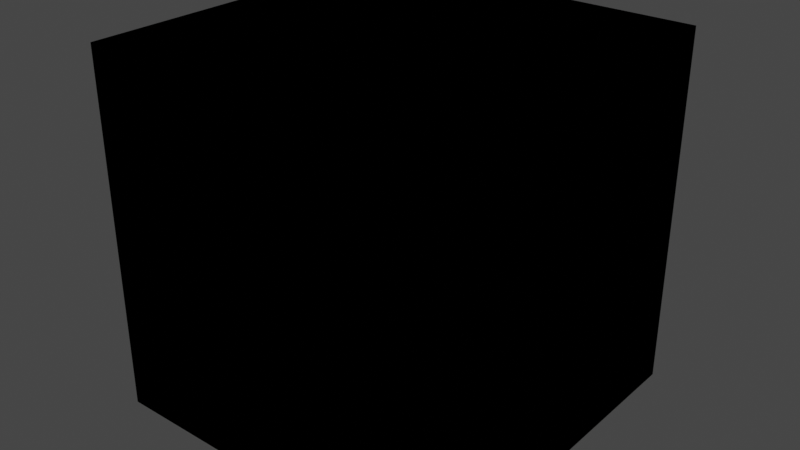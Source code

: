 # Source: Convertor.blend  (saved by Blender 3.6.13; exported with 4.5.12 LTS)
import bpy
from mathutils import Matrix  # noqa: F401  (used for matrix-valued properties, if any)

bpy.ops.wm.read_factory_settings(use_empty=True)
scene = bpy.context.scene
scene.name = 'Scene'

# ---- collections
col_idv_lvoxx_ls_cherry_utils_seperator = bpy.data.collections.new('idv.lvoxx.ls.cherry.utils.seperator'); scene.collection.children.link(col_idv_lvoxx_ls_cherry_utils_seperator)

# ---- materials (node trees are filled in below, after node groups)
mat_seperator_convertor = bpy.data.materials.new('Seperator.Convertor')
mat_seperator_convertor.alpha_threshold = 0.0
mat_seperator_convertor.use_transparent_shadow = False
mat_seperator_convertor.roughness = 0.5
mat_seperator_convertor.line_color = (0.0, 0.0, 0.0, 1.0)

# ---- node groups
ng_to_oxy = bpy.data.node_groups.new('To Oxy', 'ShaderNodeTree')
_s = ng_to_oxy.interface.new_socket(name='Oxy', in_out='OUTPUT', socket_type='NodeSocketVector')
_s = ng_to_oxy.interface.new_socket(name='Oxyz', in_out='INPUT', socket_type='NodeSocketVector')
_s.min_value = -1e+04
_s.max_value = 1e+04
_s.hide_value = True
_N = ng_to_oxy.nodes; _L = ng_to_oxy.links
n0 = _N.new('ShaderNodeSeparateXYZ'); n0.name = 'Separate XYZ'; n0.location = (-96, -3)
n1 = _N.new('ShaderNodeCombineXYZ'); n1.name = 'Combine XYZ'; n1.location = (96, 3)
n2 = _N.new('NodeGroupOutput'); n2.name = 'Group Output'; n2.location = (286, 0)
n3 = _N.new('NodeGroupInput'); n3.name = 'Group Input'; n3.location = (-296, 0)
_L.new(n0.outputs[1], n1.inputs[1])
_L.new(n0.outputs[0], n1.inputs[0])
_L.new(n3.outputs[0], n0.inputs[0])
_L.new(n1.outputs[0], n2.inputs[0])
n2.is_active_output = True
ng_convert__0__255__to__0_1 = bpy.data.node_groups.new('Convert [0, 255] to [0,1]', 'ShaderNodeTree')
_s = ng_convert__0__255__to__0_1.interface.new_socket(name='[0, 1]', in_out='OUTPUT', socket_type='NodeSocketFloat')
_s.hide_value = True
_s = ng_convert__0__255__to__0_1.interface.new_socket(name='[0, 255]', in_out='INPUT', socket_type='NodeSocketFloat')
_s.min_value = -1e+04
_s.max_value = 1e+04
_s.hide_value = True
_N = ng_convert__0__255__to__0_1.nodes; _L = ng_convert__0__255__to__0_1.links
n0 = _N.new('NodeGroupOutput'); n0.name = 'Group Output'; n0.location = (191, -5)
n1 = _N.new('NodeGroupInput'); n1.name = 'Group Input'; n1.location = (-265, -58)
n2 = _N.new('ShaderNodeMapRange'); n2.name = 'Map Range'; n2.location = (-56, 30)
n2.inputs[2].default_value = 255.0
_L.new(n1.outputs[0], n2.inputs[0])
_L.new(n2.outputs[0], n0.inputs[0])
n0.is_active_output = True
ng_combined_to_shader = bpy.data.node_groups.new('Combined To Shader', 'ShaderNodeTree')
_s = ng_combined_to_shader.interface.new_socket(name='Shader', in_out='OUTPUT', socket_type='NodeSocketShader')
_s = ng_combined_to_shader.interface.new_socket(name='Combined', in_out='INPUT', socket_type='NodeSocketColor')
_s.hide_value = True
_N = ng_combined_to_shader.nodes; _L = ng_combined_to_shader.links
n0 = _N.new('ShaderNodeLightPath'); n0.name = 'Light Path'; n0.location = (-80, 228)
n1 = _N.new('ShaderNodeBsdfDiffuse'); n1.name = 'Diffuse BSDF'; n1.location = (-100, -108)
n2 = _N.new('ShaderNodeEmission'); n2.name = 'Emission'; n2.location = (-100, -240)
n3 = _N.new('ShaderNodeMixShader'); n3.name = 'Mix Shader'; n3.location = (100, -108)
n4 = _N.new('NodeReroute'); n4.name = 'Reroute'; n4.location = (-276, -217)
n4.width = 16
n5 = _N.new('NodeGroupOutput'); n5.name = 'Group Output'; n5.location = (356, -201)
n6 = _N.new('NodeGroupInput'); n6.name = 'Group Input'; n6.location = (-539, -135)
_L.new(n0.outputs[0], n3.inputs[0])
_L.new(n1.outputs[0], n3.inputs[1])
_L.new(n2.outputs[0], n3.inputs[2])
_L.new(n3.outputs[0], n5.inputs[0])
_L.new(n4.outputs[0], n1.inputs[0])
_L.new(n4.outputs[0], n2.inputs[0])
_L.new(n6.outputs[0], n4.inputs[0])
n5.is_active_output = True
ng_a____b = bpy.data.node_groups.new('A <= B', 'ShaderNodeTree')
_N = ng_a____b.nodes; _L = ng_a____b.links
ng_from_a_to_b = bpy.data.node_groups.new('FROM A TO B', 'ShaderNodeTree')
_N = ng_from_a_to_b.nodes; _L = ng_from_a_to_b.links
ng_a____b_1 = bpy.data.node_groups.new('A >= B', 'ShaderNodeTree')
_N = ng_a____b_1.nodes; _L = ng_a____b_1.links
ng_set_color_from_lightmap = bpy.data.node_groups.new('Set Color From LightMap', 'ShaderNodeTree')
_s = ng_set_color_from_lightmap.interface.new_socket(name='Color Map', in_out='OUTPUT', socket_type='NodeSocketColor')
_s.default_value = (0.0, 0.0, 0.0, 0.0)
_s = ng_set_color_from_lightmap.interface.new_socket(name='Lighmap Alpha', in_out='INPUT', socket_type='NodeSocketFloat')
_s.min_value = 0.0
_s.max_value = 1.0
_s = ng_set_color_from_lightmap.interface.new_socket(name='Map 1', in_out='INPUT', socket_type='NodeSocketColor')
_s.default_value = (0.5, 0.5, 0.5, 1.0)
_s = ng_set_color_from_lightmap.interface.new_socket(name='Map 2', in_out='INPUT', socket_type='NodeSocketColor')
_s.default_value = (0.5, 0.5, 0.5, 1.0)
_s = ng_set_color_from_lightmap.interface.new_socket(name='Map 3', in_out='INPUT', socket_type='NodeSocketColor')
_s = ng_set_color_from_lightmap.interface.new_socket(name='Map 4', in_out='INPUT', socket_type='NodeSocketColor')
_s = ng_set_color_from_lightmap.interface.new_socket(name='Map 5', in_out='INPUT', socket_type='NodeSocketColor')
_s = ng_set_color_from_lightmap.interface.new_socket(name='Range 1', in_out='INPUT', socket_type='NodeSocketFloat')
_s.subtype = 'FACTOR'
_s.default_value = 0.125
_s.min_value = 0.0
_s.max_value = 1.0
_s = ng_set_color_from_lightmap.interface.new_socket(name='Range 2', in_out='INPUT', socket_type='NodeSocketFloat')
_s.subtype = 'FACTOR'
_s.default_value = 0.25
_s.min_value = 0.0
_s.max_value = 1.0
_s = ng_set_color_from_lightmap.interface.new_socket(name='Range 3', in_out='INPUT', socket_type='NodeSocketFloat')
_s.subtype = 'FACTOR'
_s.default_value = 0.375
_s.min_value = 0.0
_s.max_value = 1.0
_s = ng_set_color_from_lightmap.interface.new_socket(name='Range 4', in_out='INPUT', socket_type='NodeSocketFloat')
_s.subtype = 'FACTOR'
_s.default_value = 0.62
_s.min_value = 0.0
_s.max_value = 1.0
_N = ng_set_color_from_lightmap.nodes; _L = ng_set_color_from_lightmap.links
n0 = _N.new('NodeFrame'); n0.name = 'Frame'; n0.location = (79, -669)
n0.label = 'SC 1'
n0.width = 76
n1 = _N.new('NodeFrame'); n1.name = 'Frame.001'; n1.location = (354, -689)
n1.label = 'SC 2'
n1.width = 76
n2 = _N.new('NodeFrame'); n2.name = 'Frame.002'; n2.location = (594, -713)
n2.label = 'SC 3'
n2.width = 76
n3 = _N.new('NodeFrame'); n3.name = 'Frame.003'; n3.location = (818, -737)
n3.label = 'SC 4'
n3.width = 76
n4 = _N.new('NodeFrame'); n4.name = 'Frame.004'; n4.location = (1160, -758)
n4.label = 'SC 5'
n4.width = 76
n5 = _N.new('NodeFrame'); n5.name = 'Frame.005'; n5.location = (-204, -348)
n5.label = 'value <= 0.125'
n5.width = 200
n6 = _N.new('NodeFrame'); n6.name = 'Frame.007'; n6.location = (-190, 486)
n6.label = '0.375 <= value <= 0.620'
n6.width = 200
n7 = _N.new('NodeFrame'); n7.name = 'Frame.006'; n7.location = (-193, -79)
n7.label = '0.125 <= value <= 0.25'
n7.width = 200
n8 = _N.new('NodeFrame'); n8.name = 'Frame.008'; n8.location = (-188, 200)
n8.label = '0.250 <= value <= 0.375'
n8.width = 200
n9 = _N.new('NodeReroute'); n9.name = 'Reroute.011'; n9.location = (-495, -717)
n9.width = 16
n10 = _N.new('NodeReroute'); n10.name = 'Reroute.012'; n10.location = (-506, -737)
n10.width = 16
n11 = _N.new('NodeReroute'); n11.name = 'Reroute.016'; n11.location = (38, -48)
n11.width = 16
n12 = _N.new('NodeReroute'); n12.name = 'Reroute.013'; n12.location = (-520, -761)
n12.width = 16
n13 = _N.new('NodeReroute'); n13.name = 'Reroute.018'; n13.location = (38, -48)
n13.width = 16
n14 = _N.new('NodeReroute'); n14.name = 'Reroute.014'; n14.location = (-535, -785)
n14.width = 16
n15 = _N.new('NodeReroute'); n15.name = 'Reroute.015'; n15.location = (-553, -806)
n15.width = 16
n16 = _N.new('NodeReroute'); n16.name = 'Reroute.020'; n16.location = (38, -48)
n16.width = 16
n17 = _N.new('NodeReroute'); n17.name = 'Reroute.006'; n17.location = (-495, -191)
n17.width = 16
n18 = _N.new('NodeReroute'); n18.name = 'Reroute.007'; n18.location = (-506, -212)
n18.width = 16
n19 = _N.new('NodeReroute'); n19.name = 'Reroute.008'; n19.location = (-520, -233)
n19.width = 16
n20 = _N.new('NodeReroute'); n20.name = 'Reroute.009'; n20.location = (-535, -257)
n20.width = 16
n21 = _N.new('NodeReroute'); n21.name = 'Reroute.026'; n21.location = (856, 313)
n21.width = 16
n22 = _N.new('NodeReroute'); n22.name = 'Reroute.024'; n22.location = (38, -48)
n22.width = 16
n23 = _N.new('NodeReroute'); n23.name = 'Reroute.028'; n23.location = (833, 335)
n23.width = 16
n24 = _N.new('NodeReroute'); n24.name = 'Reroute.045'; n24.location = (738, 362)
n24.width = 16
n24.socket_idname = 'NodeSocketFloat'
n25 = _N.new('NodeReroute'); n25.name = 'Reroute.027'; n25.location = (833, 188)
n25.width = 16
n26 = _N.new('NodeReroute'); n26.name = 'Reroute.047'; n26.location = (514, 60)
n26.width = 16
n26.socket_idname = 'NodeSocketFloat'
n27 = _N.new('NodeReroute'); n27.name = 'Reroute.041'; n27.location = (611, 36)
n27.width = 16
n28 = _N.new('NodeReroute'); n28.name = 'Reroute.021'; n28.location = (632, 14)
n28.width = 16
n29 = _N.new('NodeReroute'); n29.name = 'Reroute.044'; n29.location = (738, 431)
n29.width = 16
n29.socket_idname = 'NodeSocketFloat'
n30 = _N.new('NodeReroute'); n30.name = 'Reroute.046'; n30.location = (514, 117)
n30.width = 16
n30.socket_idname = 'NodeSocketFloat'
n31 = _N.new('NodeReroute'); n31.name = 'Reroute.048'; n31.location = (313, -155)
n31.width = 16
n31.socket_idname = 'NodeSocketFloat'
n32 = _N.new('NodeReroute'); n32.name = 'Reroute.040'; n32.location = (611, -96)
n32.width = 16
n33 = _N.new('NodeReroute'); n33.name = 'Reroute.019'; n33.location = (392, -271)
n33.width = 16
n34 = _N.new('NodeReroute'); n34.name = 'Reroute.023'; n34.location = (360, -250)
n34.width = 16
n35 = _N.new('NodeReroute'); n35.name = 'Reroute.049'; n35.location = (313, -225)
n35.width = 16
n35.socket_idname = 'NodeSocketFloat'
n36 = _N.new('NodeReroute'); n36.name = 'Reroute.022'; n36.location = (360, -333)
n36.width = 16
n37 = _N.new('NodeReroute'); n37.name = 'Reroute.017'; n37.location = (117, -505)
n37.width = 16
n38 = _N.new('ShaderNodeMix'); n38.name = 'Mix.003'; n38.location = (439, -63)
n38.data_type = 'RGBA'
n39 = _N.new('NodeReroute'); n39.name = 'Reroute.004'; n39.location = (-361, -252)
n39.width = 16
n39.socket_idname = 'NodeSocketFloat'
n40 = _N.new('ShaderNodeMix'); n40.name = 'Mix.001'; n40.location = (907, 523)
n40.data_type = 'RGBA'
n41 = _N.new('NodeReroute'); n41.name = 'Reroute.010'; n41.location = (-553, -280)
n41.width = 16
n42 = _N.new('NodeReroute'); n42.name = 'Reroute.025'; n42.location = (38, -48)
n42.width = 16
n43 = _N.new('NodeReroute'); n43.name = 'Reroute.029'; n43.location = (1198, 520)
n43.width = 16
n44 = _N.new('NodeReroute'); n44.name = 'Reroute.031'; n44.location = (1153, 543)
n44.width = 16
n45 = _N.new('ShaderNodeMix'); n45.name = 'Mix'; n45.location = (1243, 729)
n45.data_type = 'RGBA'
n46 = _N.new('NodeReroute'); n46.name = 'Reroute.030'; n46.location = (1153, 486)
n46.width = 16
n47 = _N.new('NodeReroute'); n47.name = 'Reroute.043'; n47.location = (1079, 567)
n47.width = 16
n47.socket_idname = 'NodeSocketFloat'
n48 = _N.new('ShaderNodeMix'); n48.name = 'Mix.004'; n48.location = (181, -296)
n48.data_type = 'RGBA'
n48.inputs[6].default_value = (0.0, 0.0, 0.0, 1.0)
n49 = _N.new('NodeGroupOutput'); n49.name = 'Group Output'; n49.location = (1430, 726)
n50 = _N.new('ShaderNodeMix'); n50.name = 'Mix.002'; n50.location = (661, 223)
n50.data_type = 'RGBA'
n51 = _N.new('ShaderNodeGroup'); n51.name = 'Group.002'; n51.location = (30, -40)
n51.node_tree = ng_a____b
n52 = _N.new('ShaderNodeGroup'); n52.name = 'Group'; n52.location = (30, -40)
n52.node_tree = ng_from_a_to_b
n53 = _N.new('NodeReroute'); n53.name = 'Reroute'; n53.location = (-361, -168)
n53.width = 16
n53.socket_idname = 'NodeSocketFloat'
n54 = _N.new('ShaderNodeGroup'); n54.name = 'Group.001'; n54.location = (30, -40)
n54.node_tree = ng_from_a_to_b
n55 = _N.new('ShaderNodeGroup'); n55.name = 'Group.003'; n55.location = (-166, 682)
n55.node_tree = ng_a____b_1
n56 = _N.new('NodeReroute'); n56.name = 'Reroute.033'; n56.location = (-287, -209)
n56.width = 16
n56.socket_idname = 'NodeSocketFloatFactor'
n57 = _N.new('NodeReroute'); n57.name = 'Reroute.034'; n57.location = (-287, -500)
n57.width = 16
n57.socket_idname = 'NodeSocketFloatFactor'
n58 = _N.new('NodeReroute'); n58.name = 'Reroute.005'; n58.location = (-361, -475)
n58.width = 16
n58.socket_idname = 'NodeSocketFloat'
n59 = _N.new('NodeReroute'); n59.name = 'Reroute.036'; n59.location = (-322, -230)
n59.width = 16
n59.socket_idname = 'NodeSocketFloatFactor'
n60 = _N.new('NodeReroute'); n60.name = 'Reroute.037'; n60.location = (-322, 70)
n60.width = 16
n60.socket_idname = 'NodeSocketFloatFactor'
n61 = _N.new('NodeReroute'); n61.name = 'Reroute.032'; n61.location = (-287, -300)
n61.width = 16
n61.socket_idname = 'NodeSocketFloatFactor'
n62 = _N.new('NodeReroute'); n62.name = 'Reroute.035'; n62.location = (-322, -324)
n62.width = 16
n62.socket_idname = 'NodeSocketFloatFactor'
n63 = _N.new('NodeReroute'); n63.name = 'Reroute.001'; n63.location = (-361, 23)
n63.width = 16
n63.socket_idname = 'NodeSocketFloat'
n64 = _N.new('NodeReroute'); n64.name = 'Reroute.039'; n64.location = (-391, 44)
n64.width = 16
n64.socket_idname = 'NodeSocketFloatFactor'
n65 = _N.new('NodeReroute'); n65.name = 'Reroute.050'; n65.location = (-391, 356)
n65.width = 16
n65.socket_idname = 'NodeSocketFloatFactor'
n66 = _N.new('NodeReroute'); n66.name = 'Reroute.038'; n66.location = (-391, -346)
n66.width = 16
n66.socket_idname = 'NodeSocketFloatFactor'
n67 = _N.new('NodeReroute'); n67.name = 'Reroute.051'; n67.location = (-435, -368)
n67.width = 16
n67.socket_idname = 'NodeSocketFloatFactor'
n68 = _N.new('NodeReroute'); n68.name = 'Reroute.003'; n68.location = (-361, 594)
n68.width = 16
n68.socket_idname = 'NodeSocketFloat'
n69 = _N.new('NodeReroute'); n69.name = 'Reroute.002'; n69.location = (-361, 311)
n69.width = 16
n69.socket_idname = 'NodeSocketFloat'
n70 = _N.new('NodeReroute'); n70.name = 'Reroute.052'; n70.location = (-435, 337)
n70.width = 16
n70.socket_idname = 'NodeSocketFloatFactor'
n71 = _N.new('NodeReroute'); n71.name = 'Reroute.053'; n71.location = (-435, 571)
n71.width = 16
n71.socket_idname = 'NodeSocketFloatFactor'
n72 = _N.new('NodeGroupInput'); n72.name = 'Group Input'; n72.location = (-791, -135)
n73 = _N.new('ShaderNodeGroup'); n73.name = 'Group.004'; n73.location = (30, -40)
n73.node_tree = ng_from_a_to_b
n74 = _N.new('NodeReroute'); n74.name = 'Reroute.042'; n74.location = (1079, 628)
n74.width = 16
n74.socket_idname = 'NodeSocketFloat'
n11.parent = n0
n13.parent = n1
n16.parent = n2
n22.parent = n3
n42.parent = n4
n51.parent = n5
n52.parent = n6
n54.parent = n8
n73.parent = n7
_L.new(n72.outputs[0], n53.inputs[0])
_L.new(n53.outputs[0], n63.inputs[0])
_L.new(n63.outputs[0], n69.inputs[0])
_L.new(n53.outputs[0], n39.inputs[0])
_L.new(n39.outputs[0], n58.inputs[0])
_L.new(n72.outputs[1], n17.inputs[0])
_L.new(n72.outputs[2], n18.inputs[0])
_L.new(n72.outputs[3], n19.inputs[0])
_L.new(n72.outputs[4], n20.inputs[0])
_L.new(n72.outputs[5], n41.inputs[0])
_L.new(n45.outputs[2], n49.inputs[0])
_L.new(n17.outputs[0], n9.inputs[0])
_L.new(n18.outputs[0], n10.inputs[0])
_L.new(n19.outputs[0], n12.inputs[0])
_L.new(n20.outputs[0], n14.inputs[0])
_L.new(n41.outputs[0], n15.inputs[0])
_L.new(n9.outputs[0], n11.inputs[0])
_L.new(n11.outputs[0], n37.inputs[0])
_L.new(n37.outputs[0], n48.inputs[7])
_L.new(n10.outputs[0], n13.inputs[0])
_L.new(n13.outputs[0], n33.inputs[0])
_L.new(n33.outputs[0], n38.inputs[7])
_L.new(n12.outputs[0], n16.inputs[0])
_L.new(n16.outputs[0], n28.inputs[0])
_L.new(n28.outputs[0], n50.inputs[7])
_L.new(n48.outputs[2], n36.inputs[0])
_L.new(n36.outputs[0], n34.inputs[0])
_L.new(n34.outputs[0], n38.inputs[6])
_L.new(n14.outputs[0], n22.inputs[0])
_L.new(n15.outputs[0], n42.inputs[0])
_L.new(n22.outputs[0], n21.inputs[0])
_L.new(n21.outputs[0], n40.inputs[7])
_L.new(n50.outputs[2], n25.inputs[0])
_L.new(n25.outputs[0], n23.inputs[0])
_L.new(n23.outputs[0], n40.inputs[6])
_L.new(n42.outputs[0], n43.inputs[0])
_L.new(n43.outputs[0], n45.inputs[7])
_L.new(n46.outputs[0], n44.inputs[0])
_L.new(n44.outputs[0], n45.inputs[6])
_L.new(n38.outputs[2], n32.inputs[0])
_L.new(n32.outputs[0], n27.inputs[0])
_L.new(n27.outputs[0], n50.inputs[6])
_L.new(n74.outputs[0], n47.inputs[0])
_L.new(n47.outputs[0], n45.inputs[0])
_L.new(n29.outputs[0], n24.inputs[0])
_L.new(n24.outputs[0], n40.inputs[0])
_L.new(n30.outputs[0], n26.inputs[0])
_L.new(n26.outputs[0], n50.inputs[0])
_L.new(n31.outputs[0], n35.inputs[0])
_L.new(n35.outputs[0], n38.inputs[0])
_L.new(n69.outputs[0], n68.inputs[0])
_L.new(n40.outputs[2], n46.inputs[0])
_L.new(n58.outputs[0], n51.inputs[0])
_L.new(n51.outputs[0], n48.inputs[0])
_L.new(n68.outputs[0], n55.inputs[0])
_L.new(n55.outputs[0], n74.inputs[0])
_L.new(n69.outputs[0], n52.inputs[2])
_L.new(n52.outputs[0], n29.inputs[0])
_L.new(n63.outputs[0], n54.inputs[2])
_L.new(n53.outputs[0], n73.inputs[2])
_L.new(n73.outputs[0], n31.inputs[0])
_L.new(n54.outputs[0], n30.inputs[0])
_L.new(n72.outputs[6], n61.inputs[0])
_L.new(n61.outputs[0], n56.inputs[0])
_L.new(n56.outputs[0], n73.inputs[0])
_L.new(n61.outputs[0], n57.inputs[0])
_L.new(n57.outputs[0], n51.inputs[1])
_L.new(n72.outputs[7], n62.inputs[0])
_L.new(n62.outputs[0], n59.inputs[0])
_L.new(n59.outputs[0], n73.inputs[1])
_L.new(n59.outputs[0], n60.inputs[0])
_L.new(n60.outputs[0], n54.inputs[0])
_L.new(n72.outputs[8], n66.inputs[0])
_L.new(n66.outputs[0], n64.inputs[0])
_L.new(n64.outputs[0], n54.inputs[1])
_L.new(n64.outputs[0], n65.inputs[0])
_L.new(n65.outputs[0], n52.inputs[0])
_L.new(n72.outputs[9], n67.inputs[0])
_L.new(n67.outputs[0], n70.inputs[0])
_L.new(n70.outputs[0], n52.inputs[1])
_L.new(n70.outputs[0], n71.inputs[0])
_L.new(n71.outputs[0], n55.inputs[1])
n49.is_active_output = True

# ---- material node trees
mat_seperator_convertor.use_nodes = True; mat_seperator_convertor.node_tree.nodes.clear()
_N = mat_seperator_convertor.node_tree.nodes; _L = mat_seperator_convertor.node_tree.links
n0 = _N.new('ShaderNodeOutputMaterial'); n0.name = 'Material Output'; n0.location = (521, 317)
n1 = _N.new('ShaderNodeGroup'); n1.name = 'Group.007'; n1.location = (-96, 451)
n1.node_tree = ng_to_oxy
n1.inputs[0].default_value = (0.0, 0.0, 0.0)
n2 = _N.new('ShaderNodeGroup'); n2.name = 'Group'; n2.location = (-338, 452)
n2.node_tree = ng_convert__0__255__to__0_1
n2.inputs[0].default_value = 0.0
n3 = _N.new('ShaderNodeGroup'); n3.name = 'Group.001'; n3.location = (-84, 266)
n3.node_tree = ng_combined_to_shader
n3.inputs[0].default_value = (0.0, 0.0, 0.0, 1.0)
n4 = _N.new('ShaderNodeGroup'); n4.name = 'Group.006'; n4.location = (-341, 322)
n4.node_tree = ng_set_color_from_lightmap
n4.inputs[0].default_value = 0.0
n4.inputs[1].default_value = (0.5, 0.5, 0.5, 1.0)
n4.inputs[2].default_value = (0.5, 0.5, 0.5, 1.0)
n4.inputs[3].default_value = (0.0, 0.0, 0.0, 1.0)
n4.inputs[4].default_value = (0.0, 0.0, 0.0, 1.0)
n4.inputs[5].default_value = (0.0, 0.0, 0.0, 1.0)
n4.inputs[6].default_value = 0.125
n4.inputs[7].default_value = 0.25
n4.inputs[8].default_value = 0.375
n4.inputs[9].default_value = 0.62
n0.is_active_output = True

# ---- world
world_world = bpy.data.worlds.new('World'); scene.world = world_world
world_world.use_nodes = True; world_world.node_tree.nodes.clear()
_N = world_world.node_tree.nodes; _L = world_world.node_tree.links
n0 = _N.new('ShaderNodeOutputWorld'); n0.name = 'World Output'; n0.location = (300, 300)
n1 = _N.new('ShaderNodeBackground'); n1.name = 'Background'; n1.location = (10, 300)
n1.inputs[0].default_value = (0.05088, 0.05088, 0.05088, 1.0)
_L.new(n1.outputs[0], n0.inputs[0])
n0.is_active_output = True
world_world.color = (0.05088, 0.05088, 0.05088)
world_world.use_sun_shadow = False
world_world.sun_shadow_jitter_overblur = 0.0

# ---- meshes
me_cube = bpy.data.meshes.new('Cube')
me_cube.from_pydata([(1.0, 1.0, 1.0), (1.0, 1.0, -1.0), (1.0, -1.0, 1.0), (1.0, -1.0, -1.0), (-1.0, 1.0, 1.0), (-1.0, 1.0, -1.0), (-1.0, -1.0, 1.0), (-1.0, -1.0, -1.0)], [], [(0, 4, 6, 2), (3, 2, 6, 7), (7, 6, 4, 5), (5, 1, 3, 7), (1, 0, 2, 3), (5, 4, 0, 1)])
_uv = me_cube.uv_layers.new(name='UVMap')
_uv.uv.foreach_set('vector', [0.625, 0.5, 0.875, 0.5, 0.875, 0.75, 0.625, 0.75, 0.375, 0.75, 0.625, 0.75, 0.625, 1.0, 0.375, 1.0, 0.375, 0.0, 0.625, 0.0, 0.625, 0.25, 0.375, 0.25, 0.125, 0.5, 0.375, 0.5, 0.375, 0.75, 0.125, 0.75, 0.375, 0.5, 0.625, 0.5, 0.625, 0.75, 0.375, 0.75, 0.375, 0.25, 0.625, 0.25, 0.625, 0.5, 0.375, 0.5])
me_cube.materials.append(mat_seperator_convertor)
me_cube.use_mirror_vertex_groups = False
me_cube.update()

# ---- objects
ob_convertor = bpy.data.objects.new('Convertor', me_cube)

# ---- transforms, parenting, visibility, modifiers, constraints
ob_convertor.location = (0.0, 0.0, 0.0)
ob_convertor.lock_rotations_4d = False
ob_convertor.empty_display_type = 'ARROWS'
ob_convertor.lineart.crease_threshold = 0.0

# ---- collection membership
col_idv_lvoxx_ls_cherry_utils_seperator.objects.link(ob_convertor)

# ---- scene / render settings (as saved in the file)
scene.frame_start = 1; scene.frame_end = 250; scene.frame_set(1)
scene.render.engine = 'BLENDER_EEVEE_NEXT'
scene.cycles.sampling_pattern = 'TABULATED_SOBOL'
scene.view_settings.view_transform = 'Filmic'
bpy.context.view_layer.update()

# ---- added for rendering (the .blend has no active camera and no usable light): camera, sun
cam_auto = bpy.data.cameras.new('AutoCamera')
cam_auto.lens = 50.0
cam_auto.sensor_width = 36.0
cam_auto.clip_end = 1000.0
ob_auto_camera = bpy.data.objects.new('AutoCamera', cam_auto)
scene.collection.objects.link(ob_auto_camera)
ob_auto_camera.location = (3.20507, -3.84609, 2.56406)
ob_auto_camera.rotation_euler = (1.09748, -7.21219e-08, 0.694738)
scene.camera = ob_auto_camera
light_auto_sun = bpy.data.lights.new('AutoSun', 'SUN')
light_auto_sun.energy = 3.0
light_auto_sun.angle = 0.0523599
ob_auto_sun = bpy.data.objects.new('AutoSun', light_auto_sun)
scene.collection.objects.link(ob_auto_sun)
ob_auto_sun.rotation_euler = (0.872665, 0.174533, 0.523599)
bpy.context.view_layer.update()
